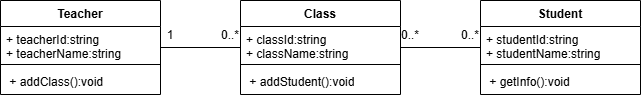

The diagram above was exported from draw.io. Its source (the exported page's mxGraphModel, read from the mxfile embedded in the PNG):
<mxGraphModel dx="591" dy="394" grid="1" gridSize="10" guides="1" tooltips="1" connect="1" arrows="1" fold="1" page="1" pageScale="1" pageWidth="827" pageHeight="1169" math="0" shadow="0">
  <root>
    <mxCell id="0" />
    <mxCell id="1" parent="0" />
    <mxCell id="FyAkdG91hec8Z70-AfQq-37" value="" style="edgeStyle=orthogonalEdgeStyle;rounded=0;orthogonalLoop=1;jettySize=auto;html=1;" parent="1" edge="1">
      <mxGeometry relative="1" as="geometry">
        <mxPoint x="430" y="520" as="sourcePoint" />
      </mxGeometry>
    </mxCell>
    <mxCell id="FyAkdG91hec8Z70-AfQq-38" value="Text" style="edgeLabel;html=1;align=center;verticalAlign=middle;resizable=0;points=[];" parent="FyAkdG91hec8Z70-AfQq-37" vertex="1" connectable="0">
      <mxGeometry x="-0.17" y="1" relative="1" as="geometry">
        <mxPoint as="offset" />
      </mxGeometry>
    </mxCell>
    <mxCell id="qGv0Jc3HSS0Mv3ukIzBq-5" value="" style="edgeStyle=orthogonalEdgeStyle;rounded=0;orthogonalLoop=1;jettySize=auto;html=1;" parent="1" edge="1">
      <mxGeometry relative="1" as="geometry">
        <mxPoint x="590" y="550" as="sourcePoint" />
      </mxGeometry>
    </mxCell>
    <mxCell id="qGv0Jc3HSS0Mv3ukIzBq-6" value="Text" style="edgeLabel;html=1;align=center;verticalAlign=middle;resizable=0;points=[];" parent="qGv0Jc3HSS0Mv3ukIzBq-5" vertex="1" connectable="0">
      <mxGeometry x="-0.17" y="1" relative="1" as="geometry">
        <mxPoint as="offset" />
      </mxGeometry>
    </mxCell>
    <mxCell id="IlF2m8QblFV3virvma6v-26" value="1..* day" style="endArrow=none;html=1;strokeColor=#000000;" edge="1" parent="1" target="IlF2m8QblFV3virvma6v-24">
      <mxGeometry relative="1" as="geometry">
        <mxPoint x="740" y="380" as="sourcePoint" />
      </mxGeometry>
    </mxCell>
    <mxCell id="IlF2m8QblFV3virvma6v-27" value="*..* dangKy" style="endArrow=none;html=1;strokeColor=#000000;" edge="1" parent="1" source="IlF2m8QblFV3virvma6v-24">
      <mxGeometry relative="1" as="geometry">
        <mxPoint x="1040" y="380" as="targetPoint" />
      </mxGeometry>
    </mxCell>
    <mxCell id="IlF2m8QblFV3virvma6v-28" value="Teacher" style="swimlane;fontStyle=1;align=center;verticalAlign=top;childLayout=stackLayout;horizontal=1;startSize=26;horizontalStack=0;resizeParent=1;resizeParentMax=0;resizeLast=0;collapsible=1;marginBottom=0;whiteSpace=wrap;html=1;" vertex="1" parent="1">
      <mxGeometry x="820" y="200" width="160" height="94" as="geometry" />
    </mxCell>
    <mxCell id="IlF2m8QblFV3virvma6v-29" value="+ teacherId:string&lt;div&gt;+ teacherName:string&lt;/div&gt;" style="text;strokeColor=none;fillColor=none;align=left;verticalAlign=top;spacingLeft=4;spacingRight=4;overflow=hidden;rotatable=0;points=[[0,0.5],[1,0.5]];portConstraint=eastwest;whiteSpace=wrap;html=1;" vertex="1" parent="IlF2m8QblFV3virvma6v-28">
      <mxGeometry y="26" width="160" height="34" as="geometry" />
    </mxCell>
    <mxCell id="IlF2m8QblFV3virvma6v-30" value="" style="line;strokeWidth=1;fillColor=none;align=left;verticalAlign=middle;spacingTop=-1;spacingLeft=3;spacingRight=3;rotatable=0;labelPosition=right;points=[];portConstraint=eastwest;strokeColor=inherit;" vertex="1" parent="IlF2m8QblFV3virvma6v-28">
      <mxGeometry y="60" width="160" height="8" as="geometry" />
    </mxCell>
    <mxCell id="IlF2m8QblFV3virvma6v-31" value="&amp;nbsp;+ addClass():void" style="text;strokeColor=none;fillColor=none;align=left;verticalAlign=top;spacingLeft=4;spacingRight=4;overflow=hidden;rotatable=0;points=[[0,0.5],[1,0.5]];portConstraint=eastwest;whiteSpace=wrap;html=1;" vertex="1" parent="IlF2m8QblFV3virvma6v-28">
      <mxGeometry y="68" width="160" height="26" as="geometry" />
    </mxCell>
    <mxCell id="IlF2m8QblFV3virvma6v-32" value="Class" style="swimlane;fontStyle=1;align=center;verticalAlign=top;childLayout=stackLayout;horizontal=1;startSize=26;horizontalStack=0;resizeParent=1;resizeParentMax=0;resizeLast=0;collapsible=1;marginBottom=0;whiteSpace=wrap;html=1;" vertex="1" parent="1">
      <mxGeometry x="1060" y="200" width="160" height="94" as="geometry" />
    </mxCell>
    <mxCell id="IlF2m8QblFV3virvma6v-33" value="+ classId:string&lt;div&gt;+ className:string&lt;/div&gt;" style="text;strokeColor=none;fillColor=none;align=left;verticalAlign=top;spacingLeft=4;spacingRight=4;overflow=hidden;rotatable=0;points=[[0,0.5],[1,0.5]];portConstraint=eastwest;whiteSpace=wrap;html=1;" vertex="1" parent="IlF2m8QblFV3virvma6v-32">
      <mxGeometry y="26" width="160" height="34" as="geometry" />
    </mxCell>
    <mxCell id="IlF2m8QblFV3virvma6v-34" value="" style="line;strokeWidth=1;fillColor=none;align=left;verticalAlign=middle;spacingTop=-1;spacingLeft=3;spacingRight=3;rotatable=0;labelPosition=right;points=[];portConstraint=eastwest;strokeColor=inherit;" vertex="1" parent="IlF2m8QblFV3virvma6v-32">
      <mxGeometry y="60" width="160" height="8" as="geometry" />
    </mxCell>
    <mxCell id="IlF2m8QblFV3virvma6v-35" value="&amp;nbsp;+ addStudent():void" style="text;strokeColor=none;fillColor=none;align=left;verticalAlign=top;spacingLeft=4;spacingRight=4;overflow=hidden;rotatable=0;points=[[0,0.5],[1,0.5]];portConstraint=eastwest;whiteSpace=wrap;html=1;" vertex="1" parent="IlF2m8QblFV3virvma6v-32">
      <mxGeometry y="68" width="160" height="26" as="geometry" />
    </mxCell>
    <mxCell id="IlF2m8QblFV3virvma6v-36" value="Student" style="swimlane;fontStyle=1;align=center;verticalAlign=top;childLayout=stackLayout;horizontal=1;startSize=26;horizontalStack=0;resizeParent=1;resizeParentMax=0;resizeLast=0;collapsible=1;marginBottom=0;whiteSpace=wrap;html=1;" vertex="1" parent="1">
      <mxGeometry x="1300" y="200" width="160" height="94" as="geometry" />
    </mxCell>
    <mxCell id="IlF2m8QblFV3virvma6v-37" value="+ studentId:string&lt;div&gt;+ studentName:string&lt;/div&gt;" style="text;strokeColor=none;fillColor=none;align=left;verticalAlign=top;spacingLeft=4;spacingRight=4;overflow=hidden;rotatable=0;points=[[0,0.5],[1,0.5]];portConstraint=eastwest;whiteSpace=wrap;html=1;" vertex="1" parent="IlF2m8QblFV3virvma6v-36">
      <mxGeometry y="26" width="160" height="34" as="geometry" />
    </mxCell>
    <mxCell id="IlF2m8QblFV3virvma6v-38" value="" style="line;strokeWidth=1;fillColor=none;align=left;verticalAlign=middle;spacingTop=-1;spacingLeft=3;spacingRight=3;rotatable=0;labelPosition=right;points=[];portConstraint=eastwest;strokeColor=inherit;" vertex="1" parent="IlF2m8QblFV3virvma6v-36">
      <mxGeometry y="60" width="160" height="8" as="geometry" />
    </mxCell>
    <mxCell id="IlF2m8QblFV3virvma6v-39" value="&amp;nbsp;+ getInfo():void" style="text;strokeColor=none;fillColor=none;align=left;verticalAlign=top;spacingLeft=4;spacingRight=4;overflow=hidden;rotatable=0;points=[[0,0.5],[1,0.5]];portConstraint=eastwest;whiteSpace=wrap;html=1;" vertex="1" parent="IlF2m8QblFV3virvma6v-36">
      <mxGeometry y="68" width="160" height="26" as="geometry" />
    </mxCell>
    <mxCell id="IlF2m8QblFV3virvma6v-40" value="" style="line;strokeWidth=1;fillColor=none;align=left;verticalAlign=middle;spacingTop=-1;spacingLeft=3;spacingRight=3;rotatable=0;labelPosition=right;points=[];portConstraint=eastwest;strokeColor=inherit;" vertex="1" parent="1">
      <mxGeometry x="890" y="260" width="40" height="8" as="geometry" />
    </mxCell>
    <mxCell id="IlF2m8QblFV3virvma6v-42" value="" style="endArrow=none;html=1;rounded=0;fontSize=12;startSize=8;endSize=8;curved=1;" edge="1" parent="1" source="IlF2m8QblFV3virvma6v-28" target="IlF2m8QblFV3virvma6v-32">
      <mxGeometry width="50" height="50" relative="1" as="geometry">
        <mxPoint x="1130" y="290" as="sourcePoint" />
        <mxPoint x="1180" y="240" as="targetPoint" />
      </mxGeometry>
    </mxCell>
    <mxCell id="IlF2m8QblFV3virvma6v-43" value="" style="endArrow=none;html=1;rounded=0;fontSize=12;startSize=8;endSize=8;curved=1;" edge="1" parent="1" source="IlF2m8QblFV3virvma6v-32" target="IlF2m8QblFV3virvma6v-36">
      <mxGeometry width="50" height="50" relative="1" as="geometry">
        <mxPoint x="1130" y="290" as="sourcePoint" />
        <mxPoint x="1180" y="240" as="targetPoint" />
      </mxGeometry>
    </mxCell>
    <mxCell id="IlF2m8QblFV3virvma6v-44" value="1" style="text;html=1;whiteSpace=wrap;strokeColor=none;fillColor=none;align=center;verticalAlign=middle;rounded=0;" vertex="1" parent="1">
      <mxGeometry x="960" y="220" width="60" height="30" as="geometry" />
    </mxCell>
    <mxCell id="IlF2m8QblFV3virvma6v-45" value="0..*" style="text;html=1;whiteSpace=wrap;strokeColor=none;fillColor=none;align=center;verticalAlign=middle;rounded=0;" vertex="1" parent="1">
      <mxGeometry x="1020" y="220" width="60" height="30" as="geometry" />
    </mxCell>
    <mxCell id="IlF2m8QblFV3virvma6v-46" value="0..*" style="text;html=1;whiteSpace=wrap;strokeColor=none;fillColor=none;align=center;verticalAlign=middle;rounded=0;" vertex="1" parent="1">
      <mxGeometry x="1200" y="220" width="60" height="30" as="geometry" />
    </mxCell>
    <mxCell id="IlF2m8QblFV3virvma6v-47" value="0..*" style="text;html=1;whiteSpace=wrap;strokeColor=none;fillColor=none;align=center;verticalAlign=middle;rounded=0;" vertex="1" parent="1">
      <mxGeometry x="1260" y="220" width="60" height="30" as="geometry" />
    </mxCell>
  </root>
</mxGraphModel>